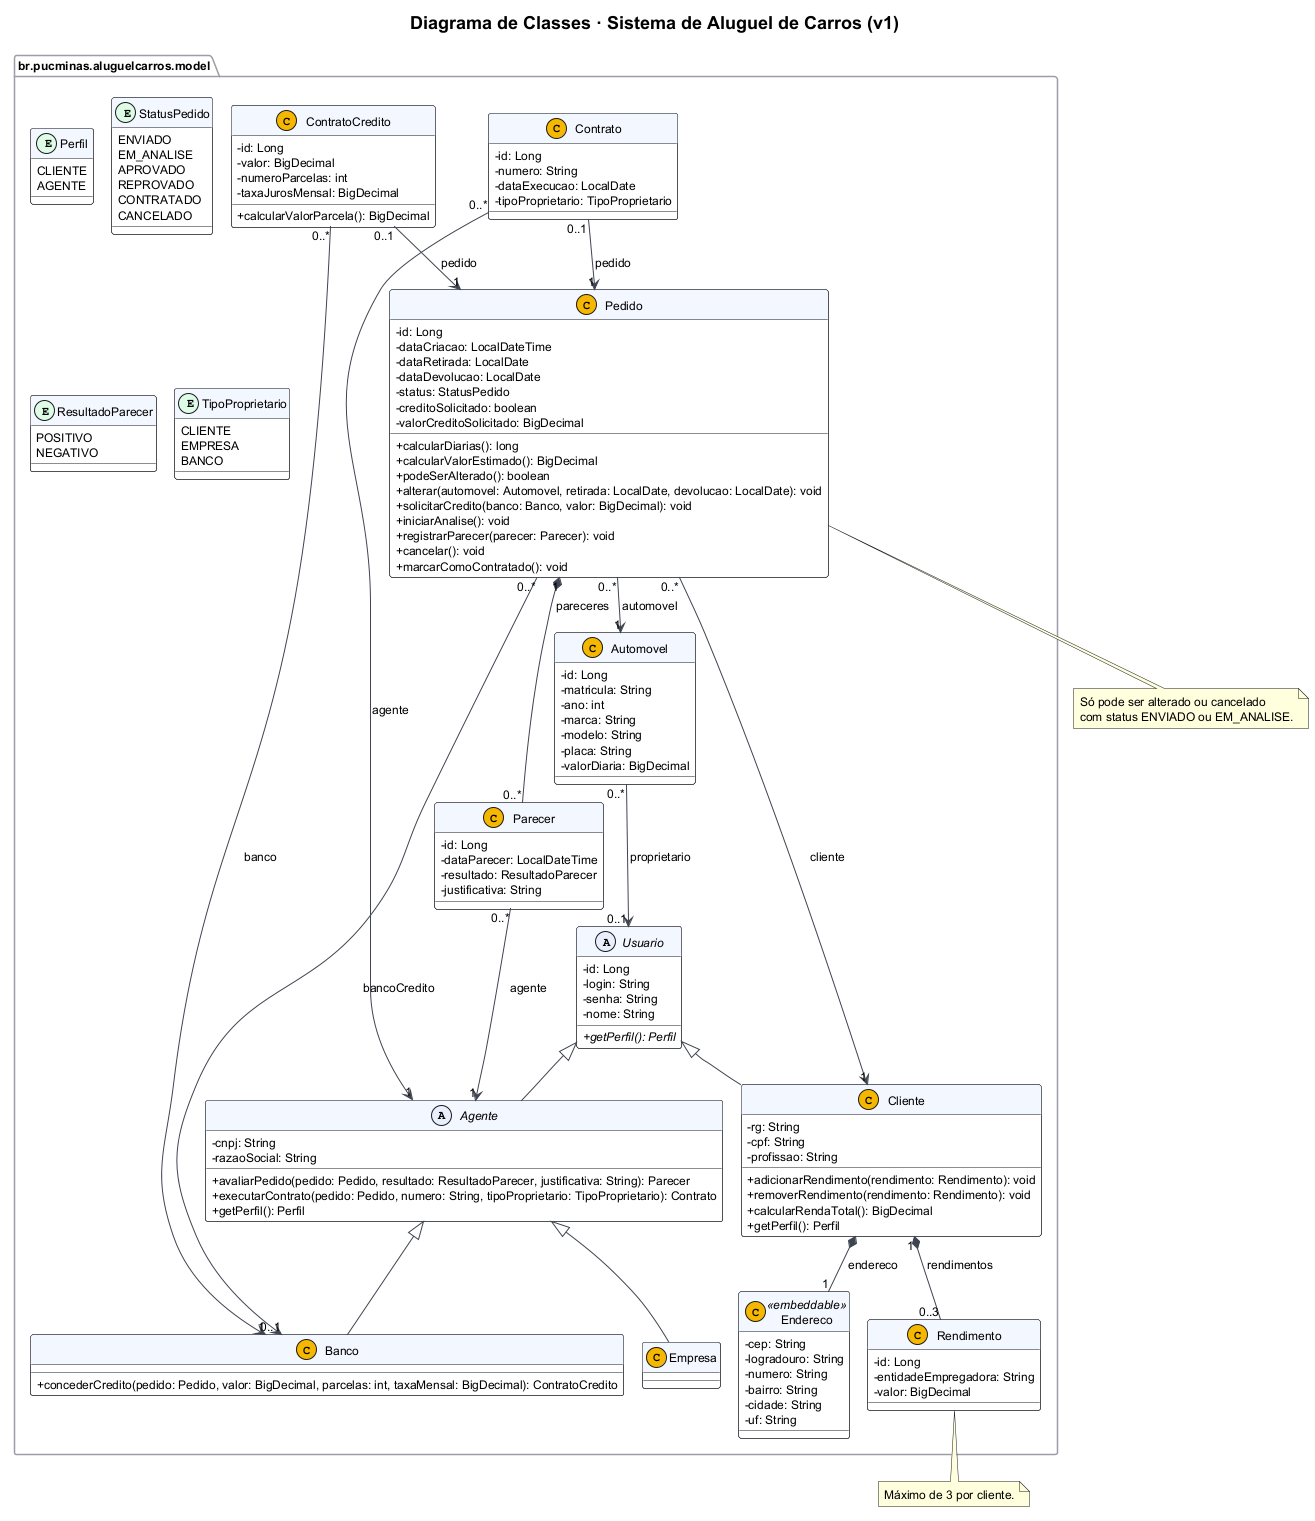

The diagram above was rendered by PlantUML. Its source (embedded in the PNG):
@startuml classes
!pragma layout smetana
skinparam shadowing false
skinparam defaultFontName SansSerif
skinparam defaultFontSize 12
skinparam backgroundColor #FFFFFF
skinparam classAttributeIconSize 0
skinparam ArrowColor #3F4450
skinparam ClassBorderColor #15181E
skinparam ClassBackgroundColor #FFFFFF
skinparam ClassHeaderBackgroundColor #F3F6FE
skinparam PackageBorderColor #9A9DA6
skinparam StereotypeCBackgroundColor #F5B700
skinparam StereotypeABackgroundColor #E8EEFC
skinparam StereotypeEBackgroundColor #DCFCE7
skinparam TitleFontSize 18

title Diagrama de Classes · Sistema de Aluguel de Carros (v1)
set separator none

package "br.pucminas.aluguelcarros.model" {

  abstract class Usuario {
    - id: Long
    - login: String
    - senha: String
    - nome: String
    + {abstract} getPerfil(): Perfil
  }

  class Cliente {
    - rg: String
    - cpf: String
    - profissao: String
    + adicionarRendimento(rendimento: Rendimento): void
    + removerRendimento(rendimento: Rendimento): void
    + calcularRendaTotal(): BigDecimal
    + getPerfil(): Perfil
  }

  abstract class Agente {
    - cnpj: String
    - razaoSocial: String
    + avaliarPedido(pedido: Pedido, resultado: ResultadoParecer, justificativa: String): Parecer
    + executarContrato(pedido: Pedido, numero: String, tipoProprietario: TipoProprietario): Contrato
    + getPerfil(): Perfil
  }

  class Empresa

  class Banco {
    + concederCredito(pedido: Pedido, valor: BigDecimal, parcelas: int, taxaMensal: BigDecimal): ContratoCredito
  }

  class Endereco <<embeddable>> {
    - cep: String
    - logradouro: String
    - numero: String
    - bairro: String
    - cidade: String
    - uf: String
  }

  class Rendimento {
    - id: Long
    - entidadeEmpregadora: String
    - valor: BigDecimal
  }

  class Automovel {
    - id: Long
    - matricula: String
    - ano: int
    - marca: String
    - modelo: String
    - placa: String
    - valorDiaria: BigDecimal
  }

  class Pedido {
    - id: Long
    - dataCriacao: LocalDateTime
    - dataRetirada: LocalDate
    - dataDevolucao: LocalDate
    - status: StatusPedido
    - creditoSolicitado: boolean
    - valorCreditoSolicitado: BigDecimal
    + calcularDiarias(): long
    + calcularValorEstimado(): BigDecimal
    + podeSerAlterado(): boolean
    + alterar(automovel: Automovel, retirada: LocalDate, devolucao: LocalDate): void
    + solicitarCredito(banco: Banco, valor: BigDecimal): void
    + iniciarAnalise(): void
    + registrarParecer(parecer: Parecer): void
    + cancelar(): void
    + marcarComoContratado(): void
  }

  class Parecer {
    - id: Long
    - dataParecer: LocalDateTime
    - resultado: ResultadoParecer
    - justificativa: String
  }

  class Contrato {
    - id: Long
    - numero: String
    - dataExecucao: LocalDate
    - tipoProprietario: TipoProprietario
  }

  class ContratoCredito {
    - id: Long
    - valor: BigDecimal
    - numeroParcelas: int
    - taxaJurosMensal: BigDecimal
    + calcularValorParcela(): BigDecimal
  }

  enum Perfil {
    CLIENTE
    AGENTE
  }

  enum StatusPedido {
    ENVIADO
    EM_ANALISE
    APROVADO
    REPROVADO
    CONTRATADO
    CANCELADO
  }

  enum ResultadoParecer {
    POSITIVO
    NEGATIVO
  }

  enum TipoProprietario {
    CLIENTE
    EMPRESA
    BANCO
  }
}

Usuario <|-- Cliente
Usuario <|-- Agente
Agente <|-- Empresa
Agente <|-- Banco

Cliente *-- "1" Endereco : endereco
Cliente "1" *-- "0..3" Rendimento : rendimentos
Pedido "0..*" --> "1" Cliente : cliente
Pedido "0..*" --> "1" Automovel : automovel
Pedido "0..*" --> "0..1" Banco : bancoCredito
Pedido "1" *-- "0..*" Parecer : pareceres
Parecer "0..*" --> "1" Agente : agente
Contrato "0..1" --> "1" Pedido : pedido
Contrato "0..*" --> "1" Agente : agente
ContratoCredito "0..1" --> "1" Pedido : pedido
ContratoCredito "0..*" --> "1" Banco : banco
Automovel "0..*" --> "0..1" Usuario : proprietario

note bottom of Pedido
  Só pode ser alterado ou cancelado
  com status ENVIADO ou EM_ANALISE.
end note

note bottom of Rendimento
  Máximo de 3 por cliente.
end note
@enduml